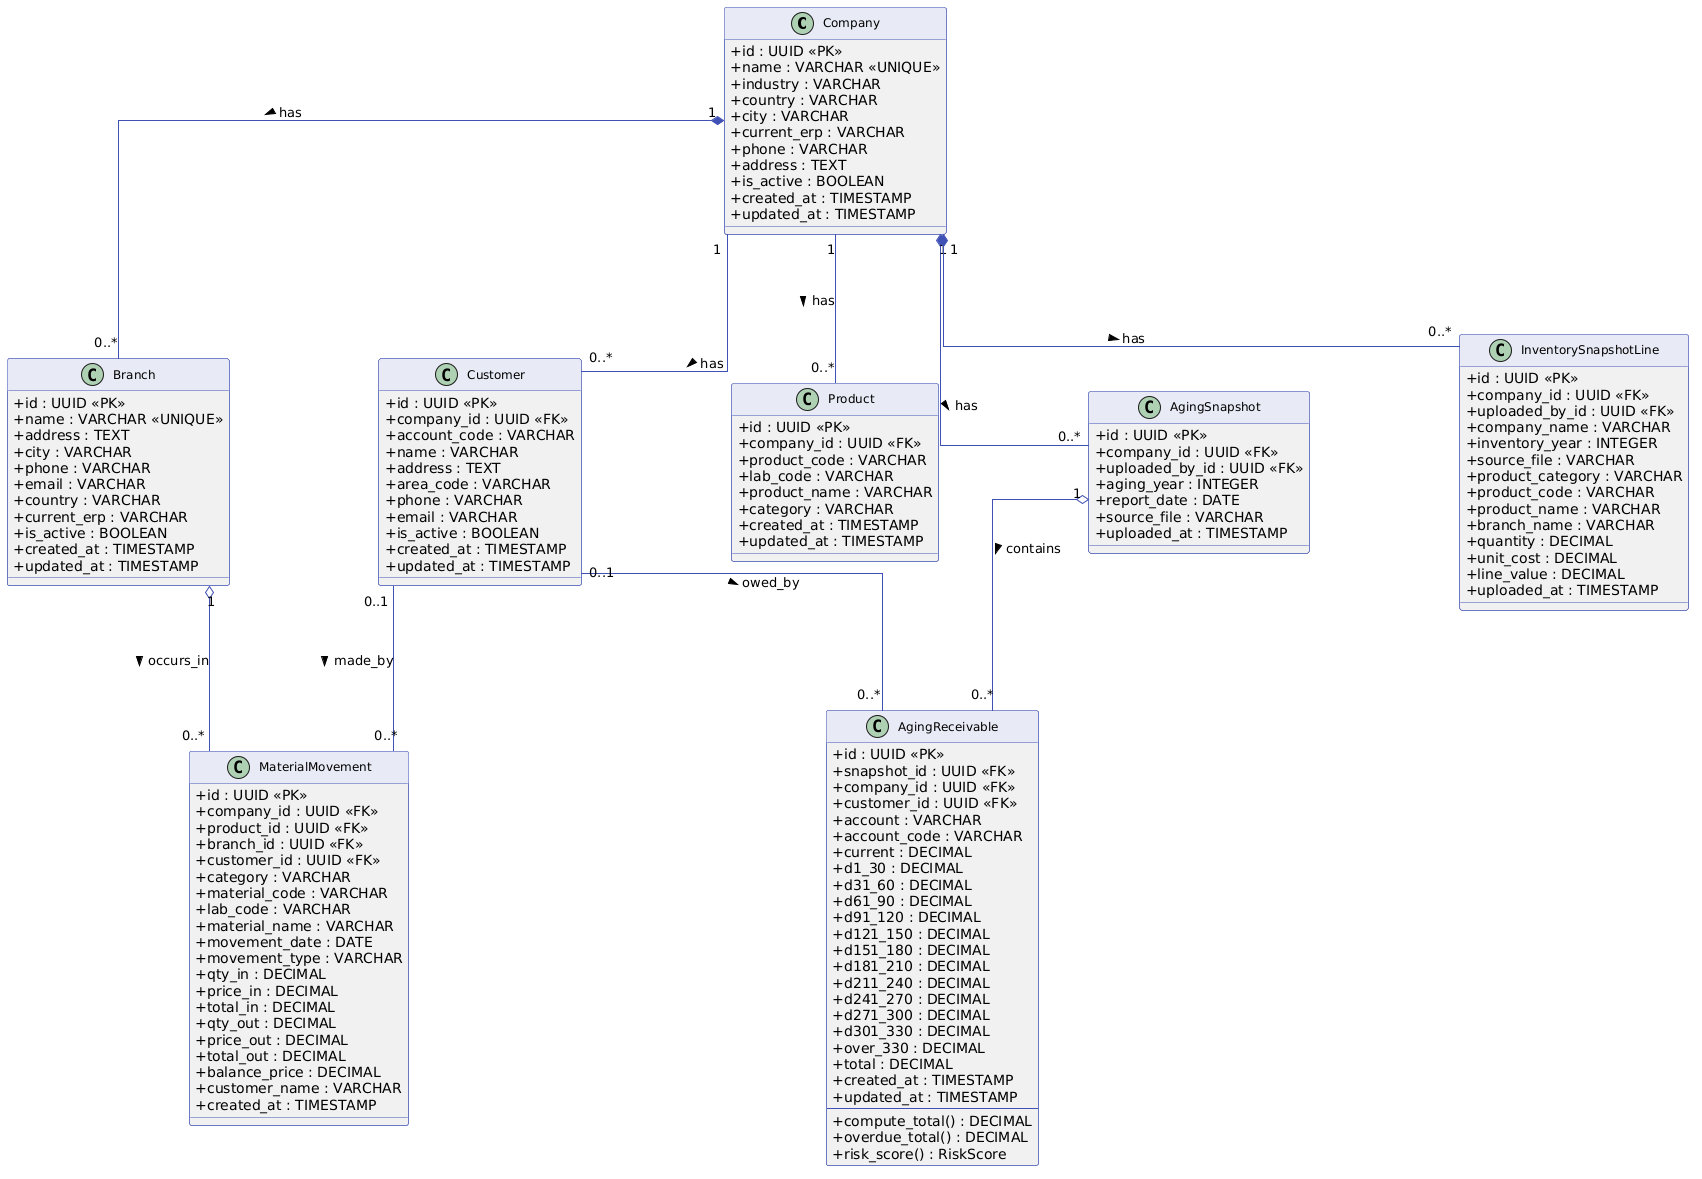

The diagram above was rendered by PlantUML. Its source (embedded in the PNG):
@startuml
skinparam classAttributeIconSize 0
skinparam classFontSize 12
skinparam classHeaderBackgroundColor #E8EAF6
skinparam classBorderColor #3F51B5
skinparam arrowColor #3F51B5
skinparam nodesep 150
skinparam ranksep 100
skinparam linetype ortho

' ─────────────────────────────────────────────
'  CLASSES
' ─────────────────────────────────────────────

class Company {
  + id : UUID <<PK>>
  + name : VARCHAR <<UNIQUE>>
  + industry : VARCHAR
  + country : VARCHAR
  + city : VARCHAR
  + current_erp : VARCHAR
  + phone : VARCHAR
  + address : TEXT
  + is_active : BOOLEAN
  + created_at : TIMESTAMP
  + updated_at : TIMESTAMP
}

class Branch {
  + id : UUID <<PK>>
  + name : VARCHAR <<UNIQUE>>
  + address : TEXT
  + city : VARCHAR
  + phone : VARCHAR
  + email : VARCHAR
  + country : VARCHAR
  + current_erp : VARCHAR
  + is_active : BOOLEAN
  + created_at : TIMESTAMP
  + updated_at : TIMESTAMP
}

class Customer {
  + id : UUID <<PK>>
  + company_id : UUID <<FK>>
  + account_code : VARCHAR
  + name : VARCHAR
  + address : TEXT
  + area_code : VARCHAR
  + phone : VARCHAR
  + email : VARCHAR
  + is_active : BOOLEAN
  + created_at : TIMESTAMP
  + updated_at : TIMESTAMP
}

class Product {
  + id : UUID <<PK>>
  + company_id : UUID <<FK>>
  + product_code : VARCHAR
  + lab_code : VARCHAR
  + product_name : VARCHAR
  + category : VARCHAR
  + created_at : TIMESTAMP
  + updated_at : TIMESTAMP
}

class MaterialMovement {
  + id : UUID <<PK>>
  + company_id : UUID <<FK>>
  + product_id : UUID <<FK>>
  + branch_id : UUID <<FK>>
  + customer_id : UUID <<FK>>
  + category : VARCHAR
  + material_code : VARCHAR
  + lab_code : VARCHAR
  + material_name : VARCHAR
  + movement_date : DATE
  + movement_type : VARCHAR
  + qty_in : DECIMAL
  + price_in : DECIMAL
  + total_in : DECIMAL
  + qty_out : DECIMAL
  + price_out : DECIMAL
  + total_out : DECIMAL
  + balance_price : DECIMAL
  + customer_name : VARCHAR
  + created_at : TIMESTAMP
}

class AgingSnapshot {
  + id : UUID <<PK>>
  + company_id : UUID <<FK>>
  + uploaded_by_id : UUID <<FK>>
  + aging_year : INTEGER
  + report_date : DATE
  + source_file : VARCHAR
  + uploaded_at : TIMESTAMP
}

class AgingReceivable {
  + id : UUID <<PK>>
  + snapshot_id : UUID <<FK>>
  + company_id : UUID <<FK>>
  + customer_id : UUID <<FK>>
  + account : VARCHAR
  + account_code : VARCHAR
  + current : DECIMAL
  + d1_30 : DECIMAL
  + d31_60 : DECIMAL
  + d61_90 : DECIMAL
  + d91_120 : DECIMAL
  + d121_150 : DECIMAL
  + d151_180 : DECIMAL
  + d181_210 : DECIMAL
  + d211_240 : DECIMAL
  + d241_270 : DECIMAL
  + d271_300 : DECIMAL
  + d301_330 : DECIMAL
  + over_330 : DECIMAL
  + total : DECIMAL
  + created_at : TIMESTAMP
  + updated_at : TIMESTAMP
  --
  + compute_total() : DECIMAL
  + overdue_total() : DECIMAL
  + risk_score() : RiskScore
}

class InventorySnapshotLine {
  + id : UUID <<PK>>
  + company_id : UUID <<FK>>
  + uploaded_by_id : UUID <<FK>>
  + company_name : VARCHAR
  + inventory_year : INTEGER
  + source_file : VARCHAR
  + product_category : VARCHAR
  + product_code : VARCHAR
  + product_name : VARCHAR
  + branch_name : VARCHAR
  + quantity : DECIMAL
  + unit_cost : DECIMAL
  + line_value : DECIMAL
  + uploaded_at : TIMESTAMP
}

' ─────────────────────────────────────────────
'  ASSOCIATIONS UML
' ─────────────────────────────────────────────

' Company 1 -- 0..* Customer
Company "1" -- "0..*" Customer : has >

' Company 1 -- 0..* Product
Company "1" -- "0..*" Product : has >

' Company 1 -- 0..* AgingSnapshot
Company "1" *-- "0..*" AgingSnapshot : has >


' Company 1 -- 0..* InventorySnapshotLine
Company "1" *-- "0..*" InventorySnapshotLine : has >


' Branch (global, no FK to Company)

Company "1" *-- "0..*" Branch : has >

' Branch 1 -- 0..* MaterialMovement
Branch "1" o-- "0..*" MaterialMovement : occurs_in >

' Product 0..1 -- 0..* MaterialMovement


' Customer 0..1 -- 0..* MaterialMovement
Customer "0..1" -- "0..*" MaterialMovement : made_by >

' Customer 0..1 -- 0..* AgingReceivable
Customer "0..1" -- "0..*" AgingReceivable : owed_by >

' AgingSnapshot 1 -- 0..* AgingReceivable
AgingSnapshot "1" o-- "0..*" AgingReceivable : contains >
@enduml